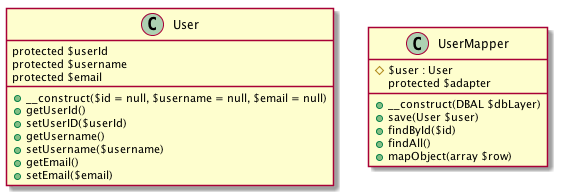

The diagram above was rendered by PlantUML. Its source (embedded in the PNG):
@startuml
class User {
    protected $userId
    protected $username
    protected $email
    +__construct($id = null, $username = null, $email = null)
    +getUserId()
    +setUserID($userId)
    +getUsername()
    +setUsername($username)
    +getEmail()
    +setEmail($email)
}

class UserMapper {
    # $user : User
    protected $adapter
    +__construct(DBAL $dbLayer)
    +save(User $user)
    +findById($id)
    +findAll()
    +mapObject(array $row)
}

@enduml